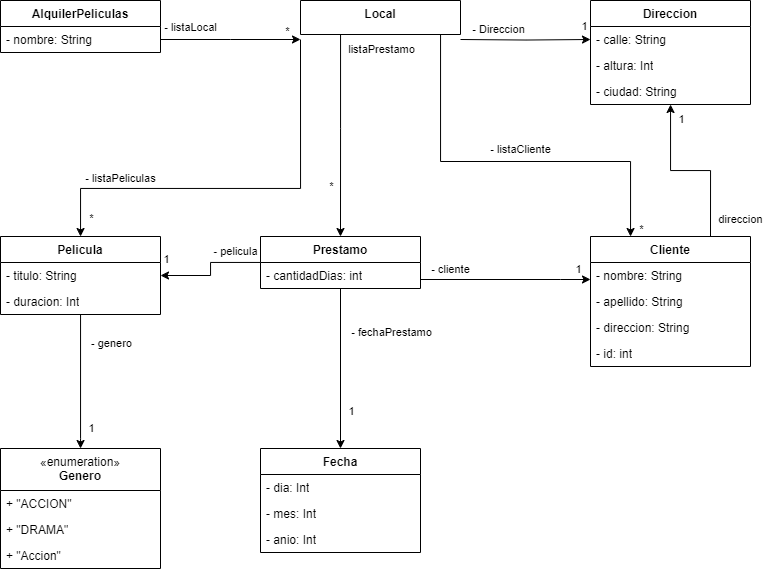

The diagram above was exported from draw.io. Its source (the exported page's mxGraphModel, read from the mxfile embedded in the PNG):
<mxGraphModel dx="973" dy="2017" grid="1" gridSize="10" guides="1" tooltips="1" connect="1" arrows="1" fold="1" page="1" pageScale="1" pageWidth="827" pageHeight="1169" math="0" shadow="0">
  <root>
    <mxCell id="WIyWlLk6GJQsqaUBKTNV-0" />
    <mxCell id="WIyWlLk6GJQsqaUBKTNV-1" parent="WIyWlLk6GJQsqaUBKTNV-0" />
    <mxCell id="e5shG1MoSS8jftanl9Qa-11" value="AlquilerPeliculas" style="swimlane;fontStyle=1;align=center;verticalAlign=top;childLayout=stackLayout;horizontal=1;startSize=26;horizontalStack=0;resizeParent=1;resizeParentMax=0;resizeLast=0;collapsible=1;marginBottom=0;whiteSpace=wrap;html=1;" vertex="1" parent="WIyWlLk6GJQsqaUBKTNV-1">
      <mxGeometry x="20" y="-578" width="160" height="52" as="geometry" />
    </mxCell>
    <mxCell id="e5shG1MoSS8jftanl9Qa-12" value="- nombre: String" style="text;strokeColor=none;fillColor=none;align=left;verticalAlign=top;spacingLeft=4;spacingRight=4;overflow=hidden;rotatable=0;points=[[0,0.5],[1,0.5]];portConstraint=eastwest;whiteSpace=wrap;html=1;" vertex="1" parent="e5shG1MoSS8jftanl9Qa-11">
      <mxGeometry y="26" width="160" height="26" as="geometry" />
    </mxCell>
    <mxCell id="e5shG1MoSS8jftanl9Qa-15" value="Local" style="swimlane;fontStyle=1;align=center;verticalAlign=top;childLayout=stackLayout;horizontal=1;startSize=34;horizontalStack=0;resizeParent=1;resizeParentMax=0;resizeLast=0;collapsible=1;marginBottom=0;whiteSpace=wrap;html=1;" vertex="1" parent="WIyWlLk6GJQsqaUBKTNV-1">
      <mxGeometry x="320" y="-578" width="160" height="34" as="geometry" />
    </mxCell>
    <mxCell id="e5shG1MoSS8jftanl9Qa-19" value="Direccion" style="swimlane;fontStyle=1;align=center;verticalAlign=top;childLayout=stackLayout;horizontal=1;startSize=26;horizontalStack=0;resizeParent=1;resizeParentMax=0;resizeLast=0;collapsible=1;marginBottom=0;whiteSpace=wrap;html=1;" vertex="1" parent="WIyWlLk6GJQsqaUBKTNV-1">
      <mxGeometry x="610" y="-578" width="160" height="104" as="geometry" />
    </mxCell>
    <mxCell id="e5shG1MoSS8jftanl9Qa-50" value="- calle: String" style="text;strokeColor=none;fillColor=none;align=left;verticalAlign=top;spacingLeft=4;spacingRight=4;overflow=hidden;rotatable=0;points=[[0,0.5],[1,0.5]];portConstraint=eastwest;whiteSpace=wrap;html=1;" vertex="1" parent="e5shG1MoSS8jftanl9Qa-19">
      <mxGeometry y="26" width="160" height="26" as="geometry" />
    </mxCell>
    <mxCell id="e5shG1MoSS8jftanl9Qa-51" value="- altura: Int" style="text;strokeColor=none;fillColor=none;align=left;verticalAlign=top;spacingLeft=4;spacingRight=4;overflow=hidden;rotatable=0;points=[[0,0.5],[1,0.5]];portConstraint=eastwest;whiteSpace=wrap;html=1;" vertex="1" parent="e5shG1MoSS8jftanl9Qa-19">
      <mxGeometry y="52" width="160" height="26" as="geometry" />
    </mxCell>
    <mxCell id="e5shG1MoSS8jftanl9Qa-20" value="- ciudad: String" style="text;strokeColor=none;fillColor=none;align=left;verticalAlign=top;spacingLeft=4;spacingRight=4;overflow=hidden;rotatable=0;points=[[0,0.5],[1,0.5]];portConstraint=eastwest;whiteSpace=wrap;html=1;" vertex="1" parent="e5shG1MoSS8jftanl9Qa-19">
      <mxGeometry y="78" width="160" height="26" as="geometry" />
    </mxCell>
    <mxCell id="e5shG1MoSS8jftanl9Qa-58" style="edgeStyle=orthogonalEdgeStyle;rounded=0;orthogonalLoop=1;jettySize=auto;html=1;endArrow=none;endFill=0;startArrow=classic;startFill=1;" edge="1" parent="WIyWlLk6GJQsqaUBKTNV-1" source="e5shG1MoSS8jftanl9Qa-23" target="e5shG1MoSS8jftanl9Qa-15">
      <mxGeometry relative="1" as="geometry">
        <Array as="points">
          <mxPoint x="650" y="-417" />
          <mxPoint x="460" y="-417" />
        </Array>
      </mxGeometry>
    </mxCell>
    <mxCell id="e5shG1MoSS8jftanl9Qa-59" value="- listaCliente" style="edgeLabel;html=1;align=center;verticalAlign=middle;resizable=0;points=[];" vertex="1" connectable="0" parent="e5shG1MoSS8jftanl9Qa-58">
      <mxGeometry x="-0.1699" y="1" relative="1" as="geometry">
        <mxPoint x="-22" y="-14" as="offset" />
      </mxGeometry>
    </mxCell>
    <mxCell id="e5shG1MoSS8jftanl9Qa-60" value="*" style="edgeLabel;html=1;align=center;verticalAlign=middle;resizable=0;points=[];" vertex="1" connectable="0" parent="e5shG1MoSS8jftanl9Qa-58">
      <mxGeometry x="-0.0742" y="-1" relative="1" as="geometry">
        <mxPoint x="116" y="68" as="offset" />
      </mxGeometry>
    </mxCell>
    <mxCell id="e5shG1MoSS8jftanl9Qa-113" style="edgeStyle=orthogonalEdgeStyle;rounded=0;orthogonalLoop=1;jettySize=auto;html=1;exitX=0.75;exitY=0;exitDx=0;exitDy=0;" edge="1" parent="WIyWlLk6GJQsqaUBKTNV-1" source="e5shG1MoSS8jftanl9Qa-23" target="e5shG1MoSS8jftanl9Qa-19">
      <mxGeometry relative="1" as="geometry" />
    </mxCell>
    <mxCell id="e5shG1MoSS8jftanl9Qa-116" value="direccion" style="edgeLabel;html=1;align=center;verticalAlign=middle;resizable=0;points=[];" vertex="1" connectable="0" parent="e5shG1MoSS8jftanl9Qa-113">
      <mxGeometry x="0.0476" y="2" relative="1" as="geometry">
        <mxPoint x="54" y="46" as="offset" />
      </mxGeometry>
    </mxCell>
    <mxCell id="e5shG1MoSS8jftanl9Qa-117" value="1" style="edgeLabel;html=1;align=center;verticalAlign=middle;resizable=0;points=[];" vertex="1" connectable="0" parent="e5shG1MoSS8jftanl9Qa-113">
      <mxGeometry x="0.6163" y="-2" relative="1" as="geometry">
        <mxPoint x="8" y="-19" as="offset" />
      </mxGeometry>
    </mxCell>
    <mxCell id="e5shG1MoSS8jftanl9Qa-23" value="Cliente" style="swimlane;fontStyle=1;align=center;verticalAlign=top;childLayout=stackLayout;horizontal=1;startSize=26;horizontalStack=0;resizeParent=1;resizeParentMax=0;resizeLast=0;collapsible=1;marginBottom=0;whiteSpace=wrap;html=1;" vertex="1" parent="WIyWlLk6GJQsqaUBKTNV-1">
      <mxGeometry x="610" y="-342" width="160" height="130" as="geometry" />
    </mxCell>
    <mxCell id="e5shG1MoSS8jftanl9Qa-24" value="- nombre: String" style="text;strokeColor=none;fillColor=none;align=left;verticalAlign=top;spacingLeft=4;spacingRight=4;overflow=hidden;rotatable=0;points=[[0,0.5],[1,0.5]];portConstraint=eastwest;whiteSpace=wrap;html=1;" vertex="1" parent="e5shG1MoSS8jftanl9Qa-23">
      <mxGeometry y="26" width="160" height="26" as="geometry" />
    </mxCell>
    <mxCell id="e5shG1MoSS8jftanl9Qa-56" value="- apellido: String" style="text;strokeColor=none;fillColor=none;align=left;verticalAlign=top;spacingLeft=4;spacingRight=4;overflow=hidden;rotatable=0;points=[[0,0.5],[1,0.5]];portConstraint=eastwest;whiteSpace=wrap;html=1;" vertex="1" parent="e5shG1MoSS8jftanl9Qa-23">
      <mxGeometry y="52" width="160" height="26" as="geometry" />
    </mxCell>
    <mxCell id="e5shG1MoSS8jftanl9Qa-57" value="- direccion: String" style="text;strokeColor=none;fillColor=none;align=left;verticalAlign=top;spacingLeft=4;spacingRight=4;overflow=hidden;rotatable=0;points=[[0,0.5],[1,0.5]];portConstraint=eastwest;whiteSpace=wrap;html=1;" vertex="1" parent="e5shG1MoSS8jftanl9Qa-23">
      <mxGeometry y="78" width="160" height="26" as="geometry" />
    </mxCell>
    <mxCell id="e5shG1MoSS8jftanl9Qa-55" value="- id: int" style="text;strokeColor=none;fillColor=none;align=left;verticalAlign=top;spacingLeft=4;spacingRight=4;overflow=hidden;rotatable=0;points=[[0,0.5],[1,0.5]];portConstraint=eastwest;whiteSpace=wrap;html=1;" vertex="1" parent="e5shG1MoSS8jftanl9Qa-23">
      <mxGeometry y="104" width="160" height="26" as="geometry" />
    </mxCell>
    <mxCell id="e5shG1MoSS8jftanl9Qa-27" value="Pelicula" style="swimlane;fontStyle=1;align=center;verticalAlign=top;childLayout=stackLayout;horizontal=1;startSize=26;horizontalStack=0;resizeParent=1;resizeParentMax=0;resizeLast=0;collapsible=1;marginBottom=0;whiteSpace=wrap;html=1;" vertex="1" parent="WIyWlLk6GJQsqaUBKTNV-1">
      <mxGeometry x="20" y="-342" width="160" height="78" as="geometry" />
    </mxCell>
    <mxCell id="e5shG1MoSS8jftanl9Qa-81" value="- titulo: String" style="text;strokeColor=none;fillColor=none;align=left;verticalAlign=top;spacingLeft=4;spacingRight=4;overflow=hidden;rotatable=0;points=[[0,0.5],[1,0.5]];portConstraint=eastwest;whiteSpace=wrap;html=1;" vertex="1" parent="e5shG1MoSS8jftanl9Qa-27">
      <mxGeometry y="26" width="160" height="26" as="geometry" />
    </mxCell>
    <mxCell id="e5shG1MoSS8jftanl9Qa-80" value="- duracion: Int" style="text;strokeColor=none;fillColor=none;align=left;verticalAlign=top;spacingLeft=4;spacingRight=4;overflow=hidden;rotatable=0;points=[[0,0.5],[1,0.5]];portConstraint=eastwest;whiteSpace=wrap;html=1;" vertex="1" parent="e5shG1MoSS8jftanl9Qa-27">
      <mxGeometry y="52" width="160" height="26" as="geometry" />
    </mxCell>
    <mxCell id="e5shG1MoSS8jftanl9Qa-69" style="edgeStyle=orthogonalEdgeStyle;rounded=0;orthogonalLoop=1;jettySize=auto;html=1;" edge="1" parent="WIyWlLk6GJQsqaUBKTNV-1" source="e5shG1MoSS8jftanl9Qa-35" target="e5shG1MoSS8jftanl9Qa-27">
      <mxGeometry relative="1" as="geometry" />
    </mxCell>
    <mxCell id="e5shG1MoSS8jftanl9Qa-73" value="- pelicula" style="edgeLabel;html=1;align=center;verticalAlign=middle;resizable=0;points=[];" vertex="1" connectable="0" parent="e5shG1MoSS8jftanl9Qa-69">
      <mxGeometry x="-0.3173" y="3" relative="1" as="geometry">
        <mxPoint x="13" y="-14" as="offset" />
      </mxGeometry>
    </mxCell>
    <mxCell id="e5shG1MoSS8jftanl9Qa-109" value="1" style="edgeLabel;html=1;align=center;verticalAlign=middle;resizable=0;points=[];" vertex="1" connectable="0" parent="e5shG1MoSS8jftanl9Qa-69">
      <mxGeometry x="0.2784" relative="1" as="geometry">
        <mxPoint x="-35" y="-17" as="offset" />
      </mxGeometry>
    </mxCell>
    <mxCell id="e5shG1MoSS8jftanl9Qa-72" style="edgeStyle=orthogonalEdgeStyle;rounded=0;orthogonalLoop=1;jettySize=auto;html=1;" edge="1" parent="WIyWlLk6GJQsqaUBKTNV-1" source="e5shG1MoSS8jftanl9Qa-35" target="e5shG1MoSS8jftanl9Qa-23">
      <mxGeometry relative="1" as="geometry">
        <Array as="points">
          <mxPoint x="580" y="-299" />
          <mxPoint x="580" y="-299" />
        </Array>
      </mxGeometry>
    </mxCell>
    <mxCell id="e5shG1MoSS8jftanl9Qa-76" value="1" style="edgeLabel;html=1;align=center;verticalAlign=middle;resizable=0;points=[];" vertex="1" connectable="0" parent="e5shG1MoSS8jftanl9Qa-72">
      <mxGeometry x="0.7103" y="-2" relative="1" as="geometry">
        <mxPoint x="12" y="-13" as="offset" />
      </mxGeometry>
    </mxCell>
    <mxCell id="e5shG1MoSS8jftanl9Qa-92" value="- cliente" style="edgeLabel;html=1;align=center;verticalAlign=middle;resizable=0;points=[];" vertex="1" connectable="0" parent="e5shG1MoSS8jftanl9Qa-72">
      <mxGeometry x="-0.2163" y="3" relative="1" as="geometry">
        <mxPoint x="-37" y="-8" as="offset" />
      </mxGeometry>
    </mxCell>
    <mxCell id="e5shG1MoSS8jftanl9Qa-106" style="edgeStyle=orthogonalEdgeStyle;rounded=0;orthogonalLoop=1;jettySize=auto;html=1;exitX=0.5;exitY=0;exitDx=0;exitDy=0;endArrow=none;endFill=0;startArrow=classic;startFill=1;" edge="1" parent="WIyWlLk6GJQsqaUBKTNV-1" source="e5shG1MoSS8jftanl9Qa-35" target="e5shG1MoSS8jftanl9Qa-15">
      <mxGeometry relative="1" as="geometry">
        <Array as="points">
          <mxPoint x="360" y="-450" />
          <mxPoint x="360" y="-450" />
        </Array>
      </mxGeometry>
    </mxCell>
    <mxCell id="e5shG1MoSS8jftanl9Qa-107" value="listaPrestamo" style="edgeLabel;html=1;align=center;verticalAlign=middle;resizable=0;points=[];rotation=0;" vertex="1" connectable="0" parent="e5shG1MoSS8jftanl9Qa-106">
      <mxGeometry x="-0.681" relative="1" as="geometry">
        <mxPoint x="40" y="-155" as="offset" />
      </mxGeometry>
    </mxCell>
    <mxCell id="e5shG1MoSS8jftanl9Qa-108" value="*" style="edgeLabel;html=1;align=center;verticalAlign=middle;resizable=0;points=[];" vertex="1" connectable="0" parent="e5shG1MoSS8jftanl9Qa-106">
      <mxGeometry x="0.5908" y="1" relative="1" as="geometry">
        <mxPoint x="-9" y="111" as="offset" />
      </mxGeometry>
    </mxCell>
    <mxCell id="e5shG1MoSS8jftanl9Qa-35" value="Prestamo" style="swimlane;fontStyle=1;align=center;verticalAlign=top;childLayout=stackLayout;horizontal=1;startSize=26;horizontalStack=0;resizeParent=1;resizeParentMax=0;resizeLast=0;collapsible=1;marginBottom=0;whiteSpace=wrap;html=1;" vertex="1" parent="WIyWlLk6GJQsqaUBKTNV-1">
      <mxGeometry x="280" y="-342" width="160" height="52" as="geometry" />
    </mxCell>
    <mxCell id="e5shG1MoSS8jftanl9Qa-36" value="- cantidadDias: int" style="text;strokeColor=none;fillColor=none;align=left;verticalAlign=top;spacingLeft=4;spacingRight=4;overflow=hidden;rotatable=0;points=[[0,0.5],[1,0.5]];portConstraint=eastwest;whiteSpace=wrap;html=1;" vertex="1" parent="e5shG1MoSS8jftanl9Qa-35">
      <mxGeometry y="26" width="160" height="26" as="geometry" />
    </mxCell>
    <mxCell id="e5shG1MoSS8jftanl9Qa-47" style="edgeStyle=orthogonalEdgeStyle;rounded=0;orthogonalLoop=1;jettySize=auto;html=1;exitX=1;exitY=0.5;exitDx=0;exitDy=0;" edge="1" parent="WIyWlLk6GJQsqaUBKTNV-1" source="e5shG1MoSS8jftanl9Qa-12">
      <mxGeometry relative="1" as="geometry">
        <mxPoint x="320" y="-539" as="targetPoint" />
      </mxGeometry>
    </mxCell>
    <mxCell id="e5shG1MoSS8jftanl9Qa-48" value="- listaLocal" style="edgeLabel;html=1;align=center;verticalAlign=middle;resizable=0;points=[];" vertex="1" connectable="0" parent="e5shG1MoSS8jftanl9Qa-47">
      <mxGeometry x="-0.5474" y="1" relative="1" as="geometry">
        <mxPoint x="-2" y="-12" as="offset" />
      </mxGeometry>
    </mxCell>
    <mxCell id="e5shG1MoSS8jftanl9Qa-49" value="*" style="edgeLabel;html=1;align=center;verticalAlign=middle;resizable=0;points=[];" vertex="1" connectable="0" parent="e5shG1MoSS8jftanl9Qa-47">
      <mxGeometry x="0.3692" relative="1" as="geometry">
        <mxPoint x="31" y="-9" as="offset" />
      </mxGeometry>
    </mxCell>
    <mxCell id="e5shG1MoSS8jftanl9Qa-52" style="edgeStyle=orthogonalEdgeStyle;rounded=0;orthogonalLoop=1;jettySize=auto;html=1;exitX=1;exitY=0.5;exitDx=0;exitDy=0;" edge="1" parent="WIyWlLk6GJQsqaUBKTNV-1" target="e5shG1MoSS8jftanl9Qa-50">
      <mxGeometry relative="1" as="geometry">
        <mxPoint x="480" y="-539" as="sourcePoint" />
      </mxGeometry>
    </mxCell>
    <mxCell id="e5shG1MoSS8jftanl9Qa-53" value="- Direccion" style="edgeLabel;html=1;align=center;verticalAlign=middle;resizable=0;points=[];" vertex="1" connectable="0" parent="e5shG1MoSS8jftanl9Qa-52">
      <mxGeometry x="-0.3388" y="-3" relative="1" as="geometry">
        <mxPoint x="-6" y="-14" as="offset" />
      </mxGeometry>
    </mxCell>
    <mxCell id="e5shG1MoSS8jftanl9Qa-54" value="1" style="edgeLabel;html=1;align=center;verticalAlign=middle;resizable=0;points=[];" vertex="1" connectable="0" parent="e5shG1MoSS8jftanl9Qa-52">
      <mxGeometry x="-0.007" y="-3" relative="1" as="geometry">
        <mxPoint x="55" y="-14" as="offset" />
      </mxGeometry>
    </mxCell>
    <mxCell id="e5shG1MoSS8jftanl9Qa-67" style="edgeStyle=orthogonalEdgeStyle;rounded=0;orthogonalLoop=1;jettySize=auto;html=1;exitX=0.5;exitY=0;exitDx=0;exitDy=0;startArrow=classic;startFill=1;endArrow=none;endFill=0;" edge="1" parent="WIyWlLk6GJQsqaUBKTNV-1" source="e5shG1MoSS8jftanl9Qa-61" target="e5shG1MoSS8jftanl9Qa-35">
      <mxGeometry relative="1" as="geometry" />
    </mxCell>
    <mxCell id="e5shG1MoSS8jftanl9Qa-78" value="1" style="edgeLabel;html=1;align=center;verticalAlign=middle;resizable=0;points=[];" vertex="1" connectable="0" parent="e5shG1MoSS8jftanl9Qa-67">
      <mxGeometry x="0.5876" y="5" relative="1" as="geometry">
        <mxPoint x="15" y="90" as="offset" />
      </mxGeometry>
    </mxCell>
    <mxCell id="e5shG1MoSS8jftanl9Qa-79" value="- fechaPrestamo" style="edgeLabel;html=1;align=center;verticalAlign=middle;resizable=0;points=[];" vertex="1" connectable="0" parent="e5shG1MoSS8jftanl9Qa-67">
      <mxGeometry x="-0.6447" y="3" relative="1" as="geometry">
        <mxPoint x="53" y="-88" as="offset" />
      </mxGeometry>
    </mxCell>
    <mxCell id="e5shG1MoSS8jftanl9Qa-61" value="Fecha" style="swimlane;fontStyle=1;align=center;verticalAlign=top;childLayout=stackLayout;horizontal=1;startSize=26;horizontalStack=0;resizeParent=1;resizeParentMax=0;resizeLast=0;collapsible=1;marginBottom=0;whiteSpace=wrap;html=1;" vertex="1" parent="WIyWlLk6GJQsqaUBKTNV-1">
      <mxGeometry x="280" y="-130" width="160" height="104" as="geometry" />
    </mxCell>
    <mxCell id="e5shG1MoSS8jftanl9Qa-65" value="- dia: Int" style="text;strokeColor=none;fillColor=none;align=left;verticalAlign=top;spacingLeft=4;spacingRight=4;overflow=hidden;rotatable=0;points=[[0,0.5],[1,0.5]];portConstraint=eastwest;whiteSpace=wrap;html=1;" vertex="1" parent="e5shG1MoSS8jftanl9Qa-61">
      <mxGeometry y="26" width="160" height="26" as="geometry" />
    </mxCell>
    <mxCell id="e5shG1MoSS8jftanl9Qa-66" value="- mes: Int" style="text;strokeColor=none;fillColor=none;align=left;verticalAlign=top;spacingLeft=4;spacingRight=4;overflow=hidden;rotatable=0;points=[[0,0.5],[1,0.5]];portConstraint=eastwest;whiteSpace=wrap;html=1;" vertex="1" parent="e5shG1MoSS8jftanl9Qa-61">
      <mxGeometry y="52" width="160" height="26" as="geometry" />
    </mxCell>
    <mxCell id="e5shG1MoSS8jftanl9Qa-62" value="- anio: Int" style="text;strokeColor=none;fillColor=none;align=left;verticalAlign=top;spacingLeft=4;spacingRight=4;overflow=hidden;rotatable=0;points=[[0,0.5],[1,0.5]];portConstraint=eastwest;whiteSpace=wrap;html=1;" vertex="1" parent="e5shG1MoSS8jftanl9Qa-61">
      <mxGeometry y="78" width="160" height="26" as="geometry" />
    </mxCell>
    <mxCell id="e5shG1MoSS8jftanl9Qa-83" value="&lt;span style=&quot;font-weight: normal;&quot;&gt;«enumeration»&lt;/span&gt;&lt;br style=&quot;border-color: var(--border-color); font-weight: 400;&quot;&gt;Genero" style="swimlane;fontStyle=1;align=center;verticalAlign=top;childLayout=stackLayout;horizontal=1;startSize=42;horizontalStack=0;resizeParent=1;resizeParentMax=0;resizeLast=0;collapsible=1;marginBottom=0;whiteSpace=wrap;html=1;" vertex="1" parent="WIyWlLk6GJQsqaUBKTNV-1">
      <mxGeometry x="20" y="-130" width="160" height="120" as="geometry" />
    </mxCell>
    <mxCell id="e5shG1MoSS8jftanl9Qa-110" value="+ &quot;ACCION&quot;" style="text;strokeColor=none;fillColor=none;align=left;verticalAlign=top;spacingLeft=4;spacingRight=4;overflow=hidden;rotatable=0;points=[[0,0.5],[1,0.5]];portConstraint=eastwest;whiteSpace=wrap;html=1;" vertex="1" parent="e5shG1MoSS8jftanl9Qa-83">
      <mxGeometry y="42" width="160" height="26" as="geometry" />
    </mxCell>
    <mxCell id="e5shG1MoSS8jftanl9Qa-111" value="+ &quot;DRAMA&quot;" style="text;strokeColor=none;fillColor=none;align=left;verticalAlign=top;spacingLeft=4;spacingRight=4;overflow=hidden;rotatable=0;points=[[0,0.5],[1,0.5]];portConstraint=eastwest;whiteSpace=wrap;html=1;" vertex="1" parent="e5shG1MoSS8jftanl9Qa-83">
      <mxGeometry y="68" width="160" height="26" as="geometry" />
    </mxCell>
    <mxCell id="e5shG1MoSS8jftanl9Qa-84" value="+ &quot;Accion&quot;" style="text;strokeColor=none;fillColor=none;align=left;verticalAlign=top;spacingLeft=4;spacingRight=4;overflow=hidden;rotatable=0;points=[[0,0.5],[1,0.5]];portConstraint=eastwest;whiteSpace=wrap;html=1;" vertex="1" parent="e5shG1MoSS8jftanl9Qa-83">
      <mxGeometry y="94" width="160" height="26" as="geometry" />
    </mxCell>
    <mxCell id="e5shG1MoSS8jftanl9Qa-94" style="edgeStyle=orthogonalEdgeStyle;rounded=0;orthogonalLoop=1;jettySize=auto;html=1;endArrow=classic;endFill=1;" edge="1" parent="WIyWlLk6GJQsqaUBKTNV-1" source="e5shG1MoSS8jftanl9Qa-27" target="e5shG1MoSS8jftanl9Qa-83">
      <mxGeometry relative="1" as="geometry">
        <Array as="points">
          <mxPoint x="100" y="-140" />
          <mxPoint x="100" y="-140" />
        </Array>
      </mxGeometry>
    </mxCell>
    <mxCell id="e5shG1MoSS8jftanl9Qa-114" value="- genero" style="edgeLabel;html=1;align=center;verticalAlign=middle;resizable=0;points=[];" vertex="1" connectable="0" parent="e5shG1MoSS8jftanl9Qa-94">
      <mxGeometry x="-0.4018" y="-2" relative="1" as="geometry">
        <mxPoint x="32" y="-12" as="offset" />
      </mxGeometry>
    </mxCell>
    <mxCell id="e5shG1MoSS8jftanl9Qa-115" value="1" style="edgeLabel;html=1;align=center;verticalAlign=middle;resizable=0;points=[];" vertex="1" connectable="0" parent="e5shG1MoSS8jftanl9Qa-94">
      <mxGeometry x="0.3982" relative="1" as="geometry">
        <mxPoint x="10" y="20" as="offset" />
      </mxGeometry>
    </mxCell>
    <mxCell id="e5shG1MoSS8jftanl9Qa-96" style="edgeStyle=orthogonalEdgeStyle;rounded=0;orthogonalLoop=1;jettySize=auto;html=1;exitX=0;exitY=0.5;exitDx=0;exitDy=0;" edge="1" parent="WIyWlLk6GJQsqaUBKTNV-1" target="e5shG1MoSS8jftanl9Qa-27">
      <mxGeometry relative="1" as="geometry">
        <mxPoint x="320" y="-539" as="sourcePoint" />
        <Array as="points">
          <mxPoint x="320" y="-390" />
          <mxPoint x="100" y="-390" />
        </Array>
      </mxGeometry>
    </mxCell>
    <mxCell id="e5shG1MoSS8jftanl9Qa-97" value="*" style="edgeLabel;html=1;align=center;verticalAlign=middle;resizable=0;points=[];" vertex="1" connectable="0" parent="e5shG1MoSS8jftanl9Qa-96">
      <mxGeometry x="0.8926" y="2" relative="1" as="geometry">
        <mxPoint x="8" y="4" as="offset" />
      </mxGeometry>
    </mxCell>
    <mxCell id="e5shG1MoSS8jftanl9Qa-98" value="- listaPeliculas" style="edgeLabel;html=1;align=center;verticalAlign=middle;resizable=0;points=[];" vertex="1" connectable="0" parent="e5shG1MoSS8jftanl9Qa-96">
      <mxGeometry x="-0.0323" y="2" relative="1" as="geometry">
        <mxPoint x="-127" y="-12" as="offset" />
      </mxGeometry>
    </mxCell>
  </root>
</mxGraphModel>